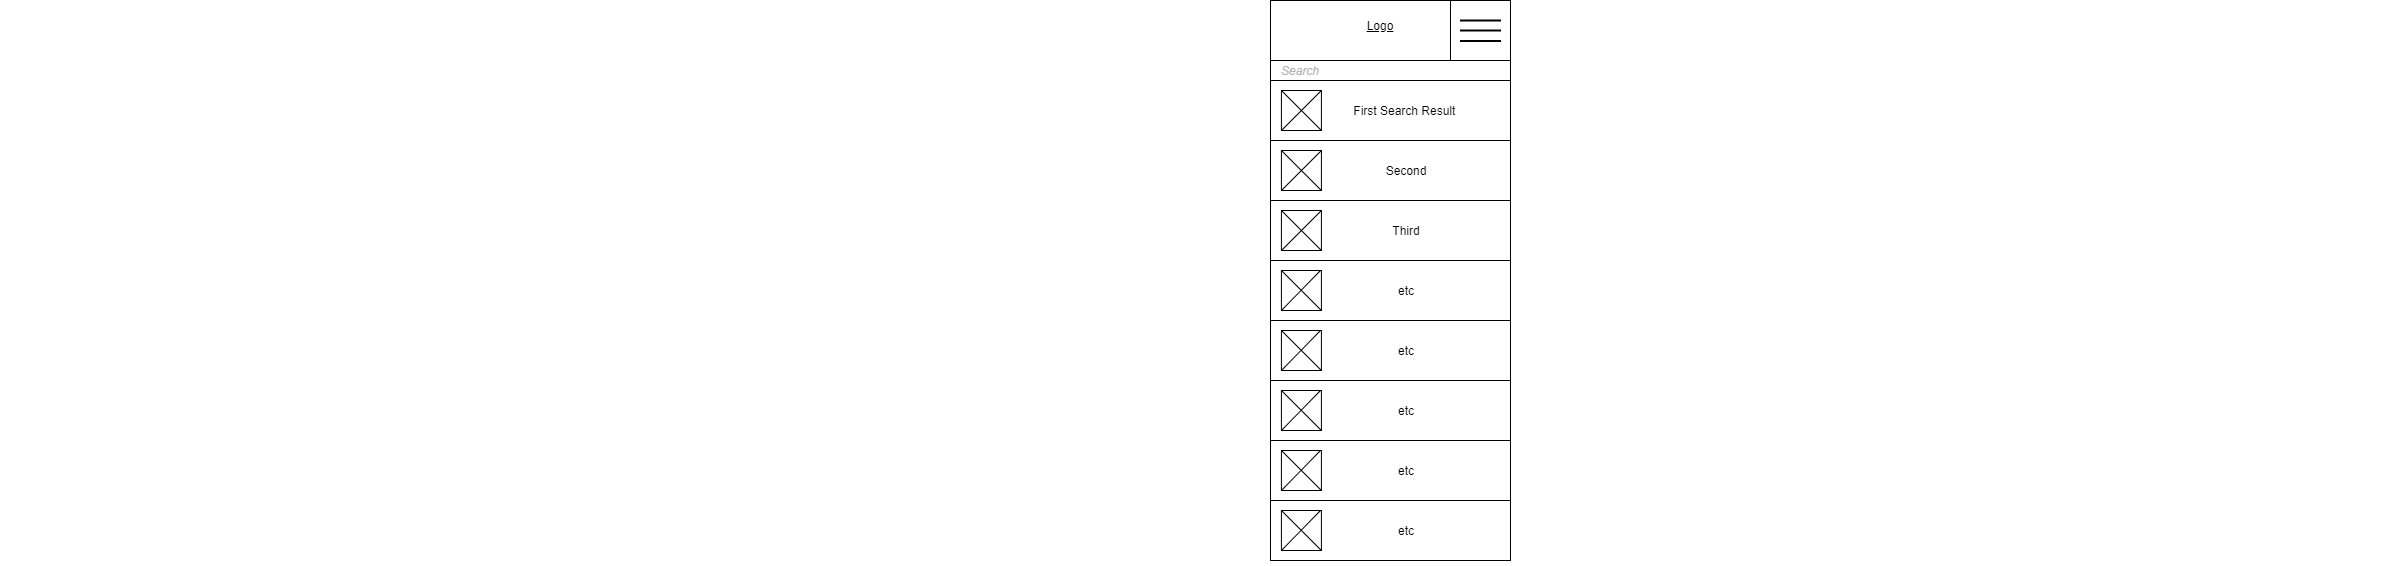

The diagram above was exported from draw.io. Its source (the exported page's mxGraphModel, read from the mxfile embedded in the PNG):
<mxGraphModel dx="3122" dy="762" grid="1" gridSize="10" guides="1" tooltips="1" connect="1" arrows="1" fold="1" page="1" pageScale="1" pageWidth="850" pageHeight="1100" math="0" shadow="0">
  <root>
    <mxCell id="0" />
    <mxCell id="1" parent="0" />
    <mxCell id="2" value="" style="rounded=0;whiteSpace=wrap;html=1;fillColor=#FFFFFF;" vertex="1" parent="1">
      <mxGeometry x="20" y="150" width="240" height="20" as="geometry" />
    </mxCell>
    <mxCell id="3" value="Search" style="text;html=1;strokeColor=none;fillColor=none;align=center;verticalAlign=middle;whiteSpace=wrap;rounded=0;fontStyle=2;fontColor=#B3B3B3;" vertex="1" parent="1">
      <mxGeometry x="20" y="145" width="60" height="30" as="geometry" />
    </mxCell>
    <mxCell id="4" value="" style="group" vertex="1" connectable="0" parent="1">
      <mxGeometry x="20" y="170" width="240" height="60" as="geometry" />
    </mxCell>
    <mxCell id="5" value="" style="rounded=0;whiteSpace=wrap;html=1;fontColor=#B3B3B3;fillColor=#FFFFFF;" vertex="1" parent="4">
      <mxGeometry width="240" height="60" as="geometry" />
    </mxCell>
    <mxCell id="6" value="" style="group" vertex="1" connectable="0" parent="4">
      <mxGeometry x="10.909090909090908" y="10" width="196.36363636363637" height="40" as="geometry" />
    </mxCell>
    <mxCell id="7" value="" style="whiteSpace=wrap;html=1;aspect=fixed;strokeColor=default;gradientDirection=radial;" vertex="1" parent="6">
      <mxGeometry width="40" height="40" as="geometry" />
    </mxCell>
    <mxCell id="8" value="" style="endArrow=none;html=1;rounded=0;exitX=0;exitY=1;exitDx=0;exitDy=0;entryX=1;entryY=0;entryDx=0;entryDy=0;" edge="1" parent="6" source="7" target="7">
      <mxGeometry width="50" height="50" relative="1" as="geometry">
        <mxPoint x="10.909090909090908" y="40" as="sourcePoint" />
        <mxPoint x="43.63636363636363" as="targetPoint" />
      </mxGeometry>
    </mxCell>
    <mxCell id="9" value="" style="endArrow=none;html=1;rounded=0;exitX=0;exitY=0;exitDx=0;exitDy=0;entryX=1;entryY=1;entryDx=0;entryDy=0;" edge="1" parent="6" source="7" target="7">
      <mxGeometry width="50" height="50" relative="1" as="geometry">
        <mxPoint x="43.63636363636363" y="60" as="sourcePoint" />
        <mxPoint x="98.18181818181819" y="10" as="targetPoint" />
      </mxGeometry>
    </mxCell>
    <mxCell id="10" value="First Search Result&amp;nbsp;" style="text;html=1;strokeColor=none;fillColor=none;align=center;verticalAlign=middle;whiteSpace=wrap;rounded=0;" vertex="1" parent="6">
      <mxGeometry x="54.54545454545455" y="2.5" width="141.8181818181818" height="35" as="geometry" />
    </mxCell>
    <mxCell id="11" value="" style="group" vertex="1" connectable="0" parent="1">
      <mxGeometry x="20" y="230" width="240" height="60" as="geometry" />
    </mxCell>
    <mxCell id="12" value="" style="rounded=0;whiteSpace=wrap;html=1;fontColor=#B3B3B3;fillColor=#FFFFFF;" vertex="1" parent="11">
      <mxGeometry width="240" height="60" as="geometry" />
    </mxCell>
    <mxCell id="13" value="" style="group" vertex="1" connectable="0" parent="11">
      <mxGeometry x="10.909090909090908" y="10" width="196.36363636363637" height="40" as="geometry" />
    </mxCell>
    <mxCell id="14" value="" style="whiteSpace=wrap;html=1;aspect=fixed;strokeColor=default;gradientDirection=radial;" vertex="1" parent="13">
      <mxGeometry width="40" height="40" as="geometry" />
    </mxCell>
    <mxCell id="15" value="" style="endArrow=none;html=1;rounded=0;exitX=0;exitY=1;exitDx=0;exitDy=0;entryX=1;entryY=0;entryDx=0;entryDy=0;" edge="1" parent="13" source="14" target="14">
      <mxGeometry width="50" height="50" relative="1" as="geometry">
        <mxPoint x="10.909090909090908" y="40" as="sourcePoint" />
        <mxPoint x="43.63636363636363" as="targetPoint" />
      </mxGeometry>
    </mxCell>
    <mxCell id="16" value="" style="endArrow=none;html=1;rounded=0;exitX=0;exitY=0;exitDx=0;exitDy=0;entryX=1;entryY=1;entryDx=0;entryDy=0;" edge="1" parent="13" source="14" target="14">
      <mxGeometry width="50" height="50" relative="1" as="geometry">
        <mxPoint x="43.63636363636363" y="60" as="sourcePoint" />
        <mxPoint x="98.18181818181819" y="10" as="targetPoint" />
      </mxGeometry>
    </mxCell>
    <mxCell id="17" value="Second" style="text;html=1;strokeColor=none;fillColor=none;align=center;verticalAlign=middle;whiteSpace=wrap;rounded=0;" vertex="1" parent="13">
      <mxGeometry x="54.54545454545455" y="2.5" width="141.8181818181818" height="35" as="geometry" />
    </mxCell>
    <mxCell id="18" value="" style="group" vertex="1" connectable="0" parent="1">
      <mxGeometry x="20" y="290" width="240" height="60" as="geometry" />
    </mxCell>
    <mxCell id="19" value="" style="rounded=0;whiteSpace=wrap;html=1;fontColor=#B3B3B3;fillColor=#FFFFFF;" vertex="1" parent="18">
      <mxGeometry width="240" height="60" as="geometry" />
    </mxCell>
    <mxCell id="20" value="" style="group" vertex="1" connectable="0" parent="18">
      <mxGeometry x="10.909090909090908" y="10" width="196.36363636363637" height="40" as="geometry" />
    </mxCell>
    <mxCell id="21" value="" style="whiteSpace=wrap;html=1;aspect=fixed;strokeColor=default;gradientDirection=radial;" vertex="1" parent="20">
      <mxGeometry width="40" height="40" as="geometry" />
    </mxCell>
    <mxCell id="22" value="" style="endArrow=none;html=1;rounded=0;exitX=0;exitY=1;exitDx=0;exitDy=0;entryX=1;entryY=0;entryDx=0;entryDy=0;" edge="1" parent="20" source="21" target="21">
      <mxGeometry width="50" height="50" relative="1" as="geometry">
        <mxPoint x="10.909090909090908" y="40" as="sourcePoint" />
        <mxPoint x="43.63636363636363" as="targetPoint" />
      </mxGeometry>
    </mxCell>
    <mxCell id="23" value="" style="endArrow=none;html=1;rounded=0;exitX=0;exitY=0;exitDx=0;exitDy=0;entryX=1;entryY=1;entryDx=0;entryDy=0;" edge="1" parent="20" source="21" target="21">
      <mxGeometry width="50" height="50" relative="1" as="geometry">
        <mxPoint x="43.63636363636363" y="60" as="sourcePoint" />
        <mxPoint x="98.18181818181819" y="10" as="targetPoint" />
      </mxGeometry>
    </mxCell>
    <mxCell id="24" value="Third" style="text;html=1;strokeColor=none;fillColor=none;align=center;verticalAlign=middle;whiteSpace=wrap;rounded=0;" vertex="1" parent="20">
      <mxGeometry x="54.54545454545455" y="2.5" width="141.8181818181818" height="35" as="geometry" />
    </mxCell>
    <mxCell id="25" value="" style="group" vertex="1" connectable="0" parent="1">
      <mxGeometry x="20" y="350" width="240" height="60" as="geometry" />
    </mxCell>
    <mxCell id="26" value="" style="rounded=0;whiteSpace=wrap;html=1;fontColor=#B3B3B3;fillColor=#FFFFFF;" vertex="1" parent="25">
      <mxGeometry width="240" height="60" as="geometry" />
    </mxCell>
    <mxCell id="27" value="" style="group" vertex="1" connectable="0" parent="25">
      <mxGeometry x="10.909090909090908" y="10" width="196.36363636363637" height="40" as="geometry" />
    </mxCell>
    <mxCell id="28" value="" style="whiteSpace=wrap;html=1;aspect=fixed;strokeColor=default;gradientDirection=radial;" vertex="1" parent="27">
      <mxGeometry width="40" height="40" as="geometry" />
    </mxCell>
    <mxCell id="29" value="" style="endArrow=none;html=1;rounded=0;exitX=0;exitY=1;exitDx=0;exitDy=0;" edge="1" parent="27" source="28">
      <mxGeometry width="50" height="50" relative="1" as="geometry">
        <mxPoint x="10.909090909090908" y="40" as="sourcePoint" />
        <mxPoint x="39.09090909090909" as="targetPoint" />
      </mxGeometry>
    </mxCell>
    <mxCell id="30" value="" style="endArrow=none;html=1;rounded=0;exitX=0;exitY=0;exitDx=0;exitDy=0;entryX=1;entryY=1;entryDx=0;entryDy=0;" edge="1" parent="27" source="28" target="28">
      <mxGeometry width="50" height="50" relative="1" as="geometry">
        <mxPoint x="43.63636363636363" y="60" as="sourcePoint" />
        <mxPoint x="98.18181818181819" y="10" as="targetPoint" />
      </mxGeometry>
    </mxCell>
    <mxCell id="31" value="etc" style="text;html=1;strokeColor=none;fillColor=none;align=center;verticalAlign=middle;whiteSpace=wrap;rounded=0;" vertex="1" parent="27">
      <mxGeometry x="54.54545454545455" y="2.5" width="141.8181818181818" height="35" as="geometry" />
    </mxCell>
    <mxCell id="32" value="" style="group" vertex="1" connectable="0" parent="1">
      <mxGeometry x="20" y="410" width="240" height="60" as="geometry" />
    </mxCell>
    <mxCell id="33" value="" style="rounded=0;whiteSpace=wrap;html=1;fontColor=#B3B3B3;fillColor=#FFFFFF;" vertex="1" parent="32">
      <mxGeometry width="240" height="60" as="geometry" />
    </mxCell>
    <mxCell id="34" value="" style="group" vertex="1" connectable="0" parent="32">
      <mxGeometry width="240" height="60" as="geometry" />
    </mxCell>
    <mxCell id="35" value="" style="rounded=0;whiteSpace=wrap;html=1;fontColor=#B3B3B3;fillColor=#FFFFFF;" vertex="1" parent="34">
      <mxGeometry width="240" height="60" as="geometry" />
    </mxCell>
    <mxCell id="36" value="" style="group" vertex="1" connectable="0" parent="34">
      <mxGeometry x="10.909090909090908" y="10" width="196.36363636363637" height="40" as="geometry" />
    </mxCell>
    <mxCell id="37" value="" style="whiteSpace=wrap;html=1;aspect=fixed;strokeColor=default;gradientDirection=radial;" vertex="1" parent="36">
      <mxGeometry width="40" height="40" as="geometry" />
    </mxCell>
    <mxCell id="38" value="" style="endArrow=none;html=1;rounded=0;exitX=0;exitY=1;exitDx=0;exitDy=0;" edge="1" parent="36" source="37">
      <mxGeometry width="50" height="50" relative="1" as="geometry">
        <mxPoint x="10.909090909090908" y="40" as="sourcePoint" />
        <mxPoint x="39.09090909090909" as="targetPoint" />
      </mxGeometry>
    </mxCell>
    <mxCell id="39" value="" style="endArrow=none;html=1;rounded=0;exitX=0;exitY=0;exitDx=0;exitDy=0;entryX=1;entryY=1;entryDx=0;entryDy=0;" edge="1" parent="36" source="37" target="37">
      <mxGeometry width="50" height="50" relative="1" as="geometry">
        <mxPoint x="43.63636363636363" y="60" as="sourcePoint" />
        <mxPoint x="98.18181818181819" y="10" as="targetPoint" />
      </mxGeometry>
    </mxCell>
    <mxCell id="40" value="etc" style="text;html=1;strokeColor=none;fillColor=none;align=center;verticalAlign=middle;whiteSpace=wrap;rounded=0;" vertex="1" parent="36">
      <mxGeometry x="54.54545454545455" y="2.5" width="141.8181818181818" height="35" as="geometry" />
    </mxCell>
    <mxCell id="41" value="" style="group" vertex="1" connectable="0" parent="1">
      <mxGeometry x="20" y="90" width="240" height="60" as="geometry" />
    </mxCell>
    <mxCell id="42" value="" style="rounded=0;whiteSpace=wrap;html=1;fillColor=#FFFFFF;" vertex="1" parent="41">
      <mxGeometry width="240" height="60" as="geometry" />
    </mxCell>
    <mxCell id="43" value="" style="rounded=0;whiteSpace=wrap;html=1;strokeColor=default;fillColor=#FFFFFF;gradientColor=none;gradientDirection=radial;" vertex="1" parent="41">
      <mxGeometry x="180" width="60" height="60" as="geometry" />
    </mxCell>
    <mxCell id="44" value="" style="group" vertex="1" connectable="0" parent="41">
      <mxGeometry x="60" y="5" width="170" height="40" as="geometry" />
    </mxCell>
    <mxCell id="45" value="&lt;u&gt;Logo&lt;/u&gt;" style="text;html=1;strokeColor=none;fillColor=none;align=center;verticalAlign=middle;whiteSpace=wrap;rounded=0;" vertex="1" parent="44">
      <mxGeometry width="100" height="40" as="geometry" />
    </mxCell>
    <mxCell id="46" value="" style="rounded=0;whiteSpace=wrap;html=1;strokeColor=default;gradientColor=none;gradientDirection=radial;fillColor=#000000;" vertex="1" parent="44">
      <mxGeometry x="130" y="14.5" width="40" height="1" as="geometry" />
    </mxCell>
    <mxCell id="47" value="" style="rounded=0;whiteSpace=wrap;html=1;strokeColor=default;gradientColor=none;gradientDirection=radial;fillColor=#000000;" vertex="1" parent="44">
      <mxGeometry x="130" y="24.5" width="40" height="1" as="geometry" />
    </mxCell>
    <mxCell id="48" value="" style="rounded=0;whiteSpace=wrap;html=1;strokeColor=default;gradientColor=none;gradientDirection=radial;fillColor=#000000;" vertex="1" parent="44">
      <mxGeometry x="130" y="35" width="40" height="1" as="geometry" />
    </mxCell>
    <mxCell id="49" value="" style="group" vertex="1" connectable="0" parent="1">
      <mxGeometry x="20" y="470" width="240" height="60" as="geometry" />
    </mxCell>
    <mxCell id="50" value="" style="rounded=0;whiteSpace=wrap;html=1;fontColor=#B3B3B3;fillColor=#FFFFFF;" vertex="1" parent="49">
      <mxGeometry width="240" height="60" as="geometry" />
    </mxCell>
    <mxCell id="51" value="" style="group" vertex="1" connectable="0" parent="49">
      <mxGeometry x="10.909090909090908" y="10" width="196.36363636363637" height="40" as="geometry" />
    </mxCell>
    <mxCell id="52" value="" style="whiteSpace=wrap;html=1;aspect=fixed;strokeColor=default;gradientDirection=radial;" vertex="1" parent="51">
      <mxGeometry width="40" height="40" as="geometry" />
    </mxCell>
    <mxCell id="53" value="" style="endArrow=none;html=1;rounded=0;exitX=0;exitY=1;exitDx=0;exitDy=0;" edge="1" parent="51" source="52">
      <mxGeometry width="50" height="50" relative="1" as="geometry">
        <mxPoint x="10.909090909090908" y="40" as="sourcePoint" />
        <mxPoint x="39.09090909090909" as="targetPoint" />
      </mxGeometry>
    </mxCell>
    <mxCell id="54" value="" style="endArrow=none;html=1;rounded=0;exitX=0;exitY=0;exitDx=0;exitDy=0;entryX=1;entryY=1;entryDx=0;entryDy=0;" edge="1" parent="51" source="52" target="52">
      <mxGeometry width="50" height="50" relative="1" as="geometry">
        <mxPoint x="43.63636363636363" y="60" as="sourcePoint" />
        <mxPoint x="98.18181818181819" y="10" as="targetPoint" />
      </mxGeometry>
    </mxCell>
    <mxCell id="55" value="etc" style="text;html=1;strokeColor=none;fillColor=none;align=center;verticalAlign=middle;whiteSpace=wrap;rounded=0;" vertex="1" parent="51">
      <mxGeometry x="54.54545454545455" y="2.5" width="141.8181818181818" height="35" as="geometry" />
    </mxCell>
    <mxCell id="56" value="" style="group" vertex="1" connectable="0" parent="1">
      <mxGeometry x="20" y="530" width="240" height="60" as="geometry" />
    </mxCell>
    <mxCell id="57" value="" style="rounded=0;whiteSpace=wrap;html=1;fontColor=#B3B3B3;fillColor=#FFFFFF;" vertex="1" parent="56">
      <mxGeometry width="240" height="60" as="geometry" />
    </mxCell>
    <mxCell id="58" value="" style="group" vertex="1" connectable="0" parent="56">
      <mxGeometry x="10.909090909090908" y="10" width="196.36363636363637" height="40" as="geometry" />
    </mxCell>
    <mxCell id="59" value="" style="whiteSpace=wrap;html=1;aspect=fixed;strokeColor=default;gradientDirection=radial;" vertex="1" parent="58">
      <mxGeometry width="40" height="40" as="geometry" />
    </mxCell>
    <mxCell id="60" value="" style="endArrow=none;html=1;rounded=0;exitX=0;exitY=1;exitDx=0;exitDy=0;" edge="1" parent="58" source="59">
      <mxGeometry width="50" height="50" relative="1" as="geometry">
        <mxPoint x="10.909090909090908" y="40" as="sourcePoint" />
        <mxPoint x="39.09090909090909" as="targetPoint" />
      </mxGeometry>
    </mxCell>
    <mxCell id="61" value="" style="endArrow=none;html=1;rounded=0;exitX=0;exitY=0;exitDx=0;exitDy=0;entryX=1;entryY=1;entryDx=0;entryDy=0;" edge="1" parent="58" source="59" target="59">
      <mxGeometry width="50" height="50" relative="1" as="geometry">
        <mxPoint x="43.63636363636363" y="60" as="sourcePoint" />
        <mxPoint x="98.18181818181819" y="10" as="targetPoint" />
      </mxGeometry>
    </mxCell>
    <mxCell id="62" value="etc" style="text;html=1;strokeColor=none;fillColor=none;align=center;verticalAlign=middle;whiteSpace=wrap;rounded=0;" vertex="1" parent="58">
      <mxGeometry x="54.54545454545455" y="2.5" width="141.8181818181818" height="35" as="geometry" />
    </mxCell>
    <mxCell id="63" value="" style="group" vertex="1" connectable="0" parent="1">
      <mxGeometry x="20" y="590" width="240" height="60" as="geometry" />
    </mxCell>
    <mxCell id="64" value="" style="rounded=0;whiteSpace=wrap;html=1;fontColor=#B3B3B3;fillColor=#FFFFFF;" vertex="1" parent="63">
      <mxGeometry width="240" height="60" as="geometry" />
    </mxCell>
    <mxCell id="65" value="" style="group" vertex="1" connectable="0" parent="63">
      <mxGeometry x="10.909090909090908" y="10" width="196.36363636363637" height="40" as="geometry" />
    </mxCell>
    <mxCell id="66" value="" style="whiteSpace=wrap;html=1;aspect=fixed;strokeColor=default;gradientDirection=radial;" vertex="1" parent="65">
      <mxGeometry width="40" height="40" as="geometry" />
    </mxCell>
    <mxCell id="67" value="" style="endArrow=none;html=1;rounded=0;exitX=0;exitY=1;exitDx=0;exitDy=0;" edge="1" parent="65" source="66">
      <mxGeometry width="50" height="50" relative="1" as="geometry">
        <mxPoint x="10.909090909090908" y="40" as="sourcePoint" />
        <mxPoint x="39.09090909090909" as="targetPoint" />
      </mxGeometry>
    </mxCell>
    <mxCell id="68" value="" style="endArrow=none;html=1;rounded=0;exitX=0;exitY=0;exitDx=0;exitDy=0;entryX=1;entryY=1;entryDx=0;entryDy=0;" edge="1" parent="65" source="66" target="66">
      <mxGeometry width="50" height="50" relative="1" as="geometry">
        <mxPoint x="43.63636363636363" y="60" as="sourcePoint" />
        <mxPoint x="98.18181818181819" y="10" as="targetPoint" />
      </mxGeometry>
    </mxCell>
    <mxCell id="69" value="etc" style="text;html=1;strokeColor=none;fillColor=none;align=center;verticalAlign=middle;whiteSpace=wrap;rounded=0;" vertex="1" parent="65">
      <mxGeometry x="54.54545454545455" y="2.5" width="141.8181818181818" height="35" as="geometry" />
    </mxCell>
  </root>
</mxGraphModel>